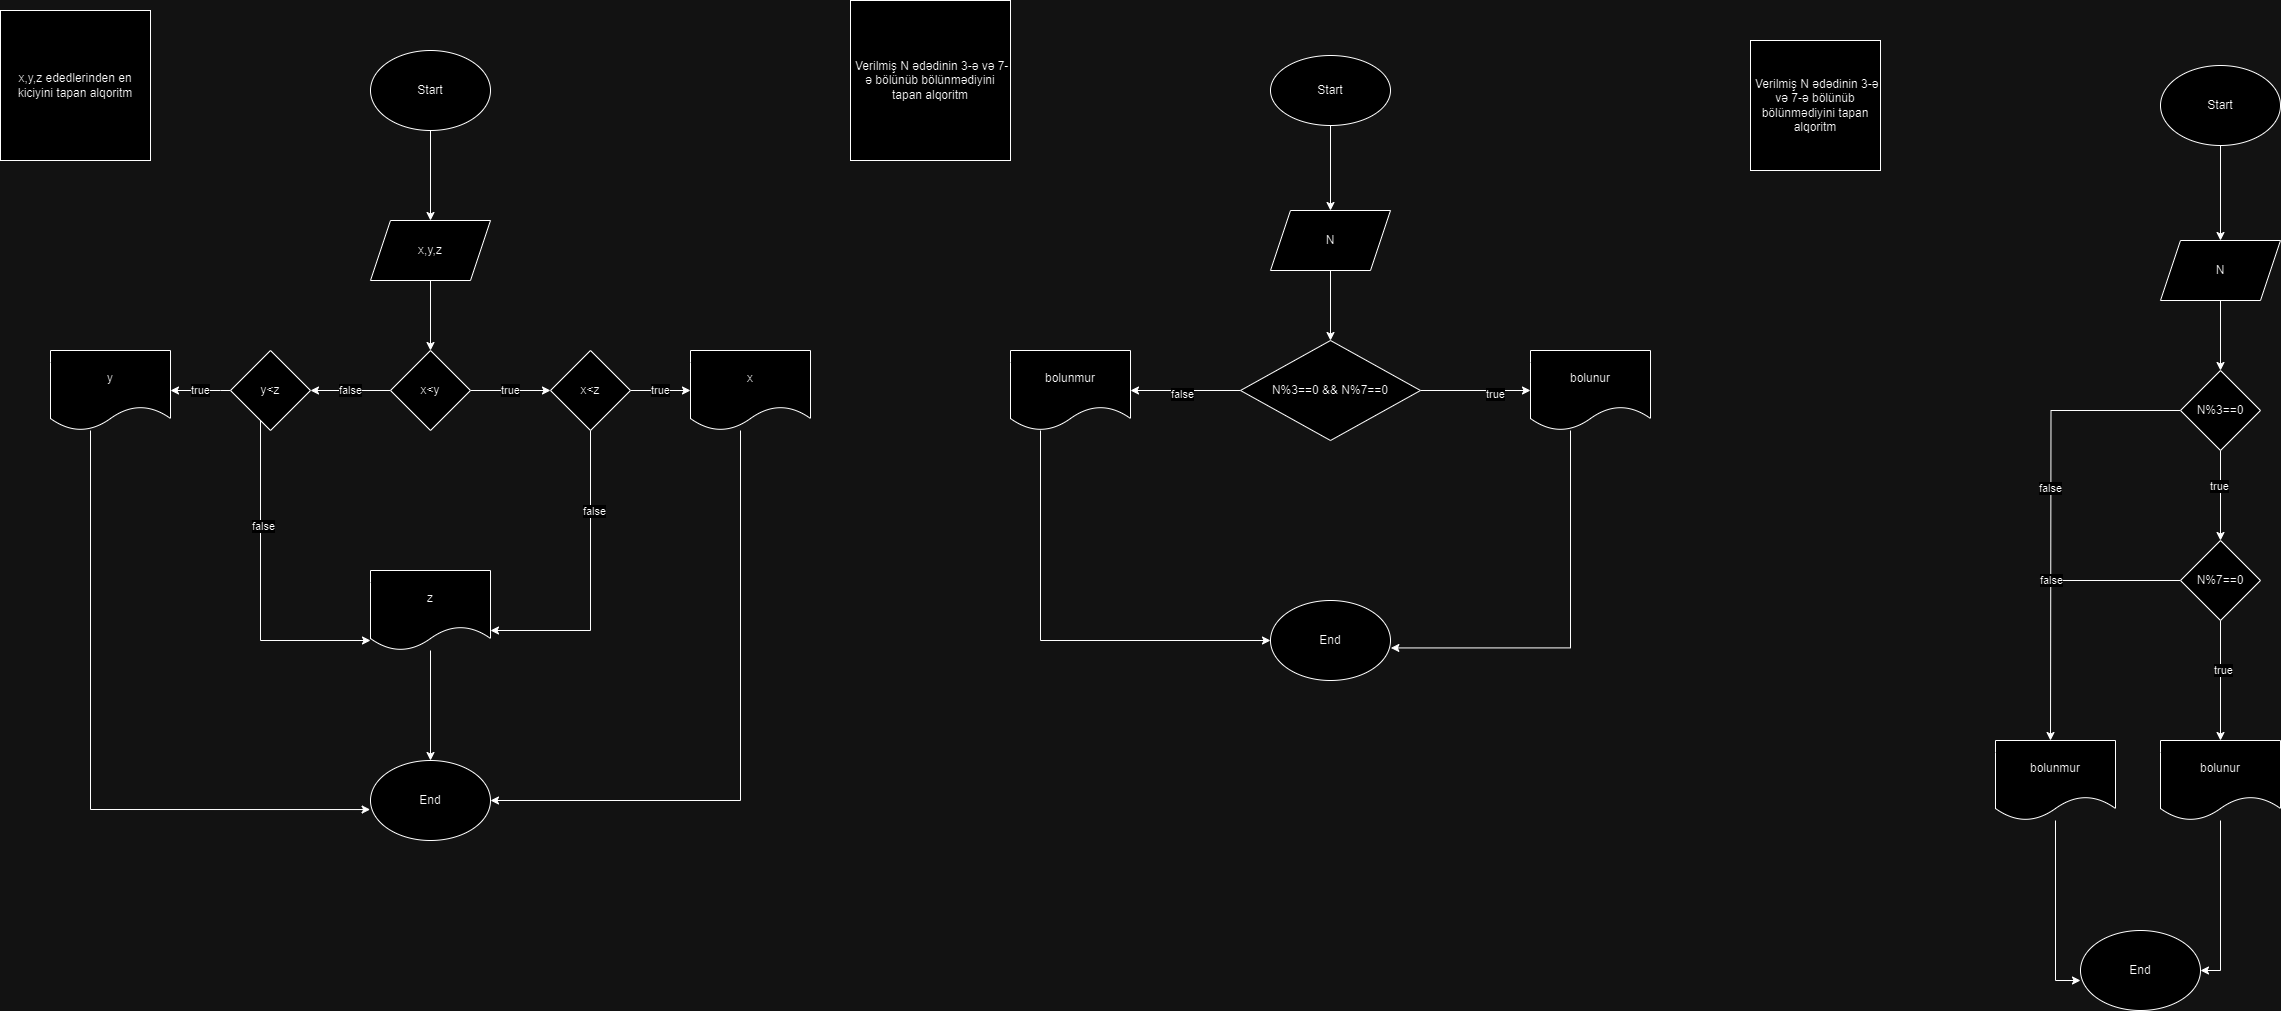

The diagram above was exported from draw.io. Its source (the exported page's mxGraphModel, read from the mxfile embedded in the PNG):
<mxGraphModel dx="1290" dy="557" grid="1" gridSize="10" guides="1" tooltips="1" connect="1" arrows="1" fold="1" page="1" pageScale="1" pageWidth="850" pageHeight="1100" math="0" shadow="0">
  <root>
    <mxCell id="0" />
    <mxCell id="1" parent="0" />
    <mxCell id="VbrVtDPPLuzA6V2Fln15-2" value="x,y,z ededlerinden en kiciyini tapan alqoritm&lt;br&gt;" style="whiteSpace=wrap;html=1;aspect=fixed;" vertex="1" parent="1">
      <mxGeometry x="10" y="30" width="150" height="150" as="geometry" />
    </mxCell>
    <mxCell id="VbrVtDPPLuzA6V2Fln15-5" value="" style="edgeStyle=orthogonalEdgeStyle;rounded=0;orthogonalLoop=1;jettySize=auto;html=1;" edge="1" parent="1" source="VbrVtDPPLuzA6V2Fln15-3" target="VbrVtDPPLuzA6V2Fln15-4">
      <mxGeometry relative="1" as="geometry" />
    </mxCell>
    <mxCell id="VbrVtDPPLuzA6V2Fln15-3" value="Start" style="ellipse;whiteSpace=wrap;html=1;" vertex="1" parent="1">
      <mxGeometry x="380" y="70" width="120" height="80" as="geometry" />
    </mxCell>
    <mxCell id="VbrVtDPPLuzA6V2Fln15-7" value="" style="edgeStyle=orthogonalEdgeStyle;rounded=0;orthogonalLoop=1;jettySize=auto;html=1;" edge="1" parent="1" source="VbrVtDPPLuzA6V2Fln15-4" target="VbrVtDPPLuzA6V2Fln15-6">
      <mxGeometry relative="1" as="geometry" />
    </mxCell>
    <mxCell id="VbrVtDPPLuzA6V2Fln15-4" value="x,y,z" style="shape=parallelogram;perimeter=parallelogramPerimeter;whiteSpace=wrap;html=1;fixedSize=1;" vertex="1" parent="1">
      <mxGeometry x="380" y="240" width="120" height="60" as="geometry" />
    </mxCell>
    <mxCell id="VbrVtDPPLuzA6V2Fln15-9" value="false" style="edgeStyle=orthogonalEdgeStyle;rounded=0;orthogonalLoop=1;jettySize=auto;html=1;" edge="1" parent="1" source="VbrVtDPPLuzA6V2Fln15-6" target="VbrVtDPPLuzA6V2Fln15-8">
      <mxGeometry relative="1" as="geometry">
        <Array as="points">
          <mxPoint x="370" y="410" />
          <mxPoint x="370" y="410" />
        </Array>
      </mxGeometry>
    </mxCell>
    <mxCell id="VbrVtDPPLuzA6V2Fln15-11" value="true" style="edgeStyle=orthogonalEdgeStyle;rounded=0;orthogonalLoop=1;jettySize=auto;html=1;" edge="1" parent="1" source="VbrVtDPPLuzA6V2Fln15-6" target="VbrVtDPPLuzA6V2Fln15-10">
      <mxGeometry relative="1" as="geometry" />
    </mxCell>
    <mxCell id="VbrVtDPPLuzA6V2Fln15-6" value="x&amp;lt;y" style="rhombus;whiteSpace=wrap;html=1;" vertex="1" parent="1">
      <mxGeometry x="400" y="370" width="80" height="80" as="geometry" />
    </mxCell>
    <mxCell id="VbrVtDPPLuzA6V2Fln15-15" value="true" style="edgeStyle=orthogonalEdgeStyle;rounded=0;orthogonalLoop=1;jettySize=auto;html=1;" edge="1" parent="1" source="VbrVtDPPLuzA6V2Fln15-8" target="VbrVtDPPLuzA6V2Fln15-14">
      <mxGeometry relative="1" as="geometry">
        <Array as="points">
          <mxPoint x="230" y="410" />
          <mxPoint x="230" y="410" />
        </Array>
      </mxGeometry>
    </mxCell>
    <mxCell id="VbrVtDPPLuzA6V2Fln15-8" value="y&amp;lt;z" style="rhombus;whiteSpace=wrap;html=1;" vertex="1" parent="1">
      <mxGeometry x="240" y="370" width="80" height="80" as="geometry" />
    </mxCell>
    <mxCell id="VbrVtDPPLuzA6V2Fln15-13" value="true" style="edgeStyle=orthogonalEdgeStyle;rounded=0;orthogonalLoop=1;jettySize=auto;html=1;" edge="1" parent="1" source="VbrVtDPPLuzA6V2Fln15-10" target="VbrVtDPPLuzA6V2Fln15-12">
      <mxGeometry relative="1" as="geometry" />
    </mxCell>
    <mxCell id="VbrVtDPPLuzA6V2Fln15-17" style="edgeStyle=orthogonalEdgeStyle;rounded=0;orthogonalLoop=1;jettySize=auto;html=1;entryX=1;entryY=0.75;entryDx=0;entryDy=0;" edge="1" parent="1" source="VbrVtDPPLuzA6V2Fln15-10" target="VbrVtDPPLuzA6V2Fln15-16">
      <mxGeometry relative="1" as="geometry">
        <Array as="points">
          <mxPoint x="600" y="650" />
        </Array>
      </mxGeometry>
    </mxCell>
    <mxCell id="VbrVtDPPLuzA6V2Fln15-19" value="false" style="edgeLabel;html=1;align=center;verticalAlign=middle;resizable=0;points=[];" vertex="1" connectable="0" parent="VbrVtDPPLuzA6V2Fln15-17">
      <mxGeometry x="-0.468" y="3" relative="1" as="geometry">
        <mxPoint as="offset" />
      </mxGeometry>
    </mxCell>
    <mxCell id="VbrVtDPPLuzA6V2Fln15-10" value="x&amp;lt;z" style="rhombus;whiteSpace=wrap;html=1;" vertex="1" parent="1">
      <mxGeometry x="560" y="370" width="80" height="80" as="geometry" />
    </mxCell>
    <mxCell id="VbrVtDPPLuzA6V2Fln15-25" style="edgeStyle=orthogonalEdgeStyle;rounded=0;orthogonalLoop=1;jettySize=auto;html=1;entryX=1;entryY=0.5;entryDx=0;entryDy=0;" edge="1" parent="1" source="VbrVtDPPLuzA6V2Fln15-12" target="VbrVtDPPLuzA6V2Fln15-21">
      <mxGeometry relative="1" as="geometry">
        <Array as="points">
          <mxPoint x="750" y="820" />
        </Array>
      </mxGeometry>
    </mxCell>
    <mxCell id="VbrVtDPPLuzA6V2Fln15-12" value="x" style="shape=document;whiteSpace=wrap;html=1;boundedLbl=1;" vertex="1" parent="1">
      <mxGeometry x="700" y="370" width="120" height="80" as="geometry" />
    </mxCell>
    <mxCell id="VbrVtDPPLuzA6V2Fln15-14" value="y" style="shape=document;whiteSpace=wrap;html=1;boundedLbl=1;" vertex="1" parent="1">
      <mxGeometry x="60" y="370" width="120" height="80" as="geometry" />
    </mxCell>
    <mxCell id="VbrVtDPPLuzA6V2Fln15-22" style="edgeStyle=orthogonalEdgeStyle;rounded=0;orthogonalLoop=1;jettySize=auto;html=1;entryX=0.5;entryY=0;entryDx=0;entryDy=0;" edge="1" parent="1" source="VbrVtDPPLuzA6V2Fln15-16" target="VbrVtDPPLuzA6V2Fln15-21">
      <mxGeometry relative="1" as="geometry" />
    </mxCell>
    <mxCell id="VbrVtDPPLuzA6V2Fln15-16" value="z" style="shape=document;whiteSpace=wrap;html=1;boundedLbl=1;" vertex="1" parent="1">
      <mxGeometry x="380" y="590" width="120" height="80" as="geometry" />
    </mxCell>
    <mxCell id="VbrVtDPPLuzA6V2Fln15-18" style="edgeStyle=orthogonalEdgeStyle;rounded=0;orthogonalLoop=1;jettySize=auto;html=1;entryX=0;entryY=0.875;entryDx=0;entryDy=0;entryPerimeter=0;" edge="1" parent="1" source="VbrVtDPPLuzA6V2Fln15-8" target="VbrVtDPPLuzA6V2Fln15-16">
      <mxGeometry relative="1" as="geometry">
        <Array as="points">
          <mxPoint x="270" y="660" />
        </Array>
      </mxGeometry>
    </mxCell>
    <mxCell id="VbrVtDPPLuzA6V2Fln15-20" value="false" style="edgeLabel;html=1;align=center;verticalAlign=middle;resizable=0;points=[];" vertex="1" connectable="0" parent="VbrVtDPPLuzA6V2Fln15-18">
      <mxGeometry x="-0.3648" y="2" relative="1" as="geometry">
        <mxPoint as="offset" />
      </mxGeometry>
    </mxCell>
    <mxCell id="VbrVtDPPLuzA6V2Fln15-21" value="End" style="ellipse;whiteSpace=wrap;html=1;" vertex="1" parent="1">
      <mxGeometry x="380" y="780" width="120" height="80" as="geometry" />
    </mxCell>
    <mxCell id="VbrVtDPPLuzA6V2Fln15-24" style="edgeStyle=orthogonalEdgeStyle;rounded=0;orthogonalLoop=1;jettySize=auto;html=1;entryX=-0.003;entryY=0.613;entryDx=0;entryDy=0;entryPerimeter=0;" edge="1" parent="1" source="VbrVtDPPLuzA6V2Fln15-14" target="VbrVtDPPLuzA6V2Fln15-21">
      <mxGeometry relative="1" as="geometry">
        <Array as="points">
          <mxPoint x="100" y="829" />
        </Array>
      </mxGeometry>
    </mxCell>
    <mxCell id="VbrVtDPPLuzA6V2Fln15-26" value="&amp;nbsp;Verilmiş N ədədinin 3-ə və 7-ə bölünüb bölünmədiyini tapan alqoritm" style="whiteSpace=wrap;html=1;aspect=fixed;" vertex="1" parent="1">
      <mxGeometry x="860" y="20" width="160" height="160" as="geometry" />
    </mxCell>
    <mxCell id="VbrVtDPPLuzA6V2Fln15-29" value="" style="edgeStyle=orthogonalEdgeStyle;rounded=0;orthogonalLoop=1;jettySize=auto;html=1;" edge="1" parent="1" source="VbrVtDPPLuzA6V2Fln15-27" target="VbrVtDPPLuzA6V2Fln15-28">
      <mxGeometry relative="1" as="geometry" />
    </mxCell>
    <mxCell id="VbrVtDPPLuzA6V2Fln15-27" value="Start" style="ellipse;whiteSpace=wrap;html=1;" vertex="1" parent="1">
      <mxGeometry x="1280" y="75" width="120" height="70" as="geometry" />
    </mxCell>
    <mxCell id="VbrVtDPPLuzA6V2Fln15-31" value="" style="edgeStyle=orthogonalEdgeStyle;rounded=0;orthogonalLoop=1;jettySize=auto;html=1;" edge="1" parent="1" source="VbrVtDPPLuzA6V2Fln15-28" target="VbrVtDPPLuzA6V2Fln15-30">
      <mxGeometry relative="1" as="geometry" />
    </mxCell>
    <mxCell id="VbrVtDPPLuzA6V2Fln15-28" value="N" style="shape=parallelogram;perimeter=parallelogramPerimeter;whiteSpace=wrap;html=1;fixedSize=1;" vertex="1" parent="1">
      <mxGeometry x="1280" y="230" width="120" height="60" as="geometry" />
    </mxCell>
    <mxCell id="VbrVtDPPLuzA6V2Fln15-33" value="" style="edgeStyle=orthogonalEdgeStyle;rounded=0;orthogonalLoop=1;jettySize=auto;html=1;" edge="1" parent="1" source="VbrVtDPPLuzA6V2Fln15-30" target="VbrVtDPPLuzA6V2Fln15-32">
      <mxGeometry relative="1" as="geometry" />
    </mxCell>
    <mxCell id="VbrVtDPPLuzA6V2Fln15-34" value="false" style="edgeLabel;html=1;align=center;verticalAlign=middle;resizable=0;points=[];" vertex="1" connectable="0" parent="VbrVtDPPLuzA6V2Fln15-33">
      <mxGeometry x="0.0727" y="3" relative="1" as="geometry">
        <mxPoint as="offset" />
      </mxGeometry>
    </mxCell>
    <mxCell id="VbrVtDPPLuzA6V2Fln15-36" value="" style="edgeStyle=orthogonalEdgeStyle;rounded=0;orthogonalLoop=1;jettySize=auto;html=1;" edge="1" parent="1" source="VbrVtDPPLuzA6V2Fln15-30" target="VbrVtDPPLuzA6V2Fln15-35">
      <mxGeometry relative="1" as="geometry" />
    </mxCell>
    <mxCell id="VbrVtDPPLuzA6V2Fln15-37" value="true" style="edgeLabel;html=1;align=center;verticalAlign=middle;resizable=0;points=[];" vertex="1" connectable="0" parent="VbrVtDPPLuzA6V2Fln15-36">
      <mxGeometry x="0.3455" y="-3" relative="1" as="geometry">
        <mxPoint as="offset" />
      </mxGeometry>
    </mxCell>
    <mxCell id="VbrVtDPPLuzA6V2Fln15-30" value="N%3==0 &amp;amp;&amp;amp; N%7==0" style="rhombus;whiteSpace=wrap;html=1;" vertex="1" parent="1">
      <mxGeometry x="1250" y="360" width="180" height="100" as="geometry" />
    </mxCell>
    <mxCell id="VbrVtDPPLuzA6V2Fln15-39" style="edgeStyle=orthogonalEdgeStyle;rounded=0;orthogonalLoop=1;jettySize=auto;html=1;entryX=0;entryY=0.5;entryDx=0;entryDy=0;" edge="1" parent="1" source="VbrVtDPPLuzA6V2Fln15-32" target="VbrVtDPPLuzA6V2Fln15-38">
      <mxGeometry relative="1" as="geometry">
        <Array as="points">
          <mxPoint x="1050" y="660" />
        </Array>
      </mxGeometry>
    </mxCell>
    <mxCell id="VbrVtDPPLuzA6V2Fln15-32" value="bolunmur" style="shape=document;whiteSpace=wrap;html=1;boundedLbl=1;" vertex="1" parent="1">
      <mxGeometry x="1020" y="370" width="120" height="80" as="geometry" />
    </mxCell>
    <mxCell id="VbrVtDPPLuzA6V2Fln15-35" value="bolunur" style="shape=document;whiteSpace=wrap;html=1;boundedLbl=1;" vertex="1" parent="1">
      <mxGeometry x="1540" y="370" width="120" height="80" as="geometry" />
    </mxCell>
    <mxCell id="VbrVtDPPLuzA6V2Fln15-38" value="End" style="ellipse;whiteSpace=wrap;html=1;" vertex="1" parent="1">
      <mxGeometry x="1280" y="620" width="120" height="80" as="geometry" />
    </mxCell>
    <mxCell id="VbrVtDPPLuzA6V2Fln15-40" style="edgeStyle=orthogonalEdgeStyle;rounded=0;orthogonalLoop=1;jettySize=auto;html=1;entryX=1.003;entryY=0.593;entryDx=0;entryDy=0;entryPerimeter=0;" edge="1" parent="1" source="VbrVtDPPLuzA6V2Fln15-35" target="VbrVtDPPLuzA6V2Fln15-38">
      <mxGeometry relative="1" as="geometry">
        <Array as="points">
          <mxPoint x="1580" y="667" />
        </Array>
      </mxGeometry>
    </mxCell>
    <mxCell id="VbrVtDPPLuzA6V2Fln15-41" value="&amp;nbsp;Verilmiş N ədədinin 3-ə və 7-ə bölünüb bölünmədiyini tapan alqoritm" style="whiteSpace=wrap;html=1;aspect=fixed;" vertex="1" parent="1">
      <mxGeometry x="1760" y="60" width="130" height="130" as="geometry" />
    </mxCell>
    <mxCell id="VbrVtDPPLuzA6V2Fln15-44" value="" style="edgeStyle=orthogonalEdgeStyle;rounded=0;orthogonalLoop=1;jettySize=auto;html=1;" edge="1" parent="1" source="VbrVtDPPLuzA6V2Fln15-42" target="VbrVtDPPLuzA6V2Fln15-43">
      <mxGeometry relative="1" as="geometry" />
    </mxCell>
    <mxCell id="VbrVtDPPLuzA6V2Fln15-42" value="Start" style="ellipse;whiteSpace=wrap;html=1;" vertex="1" parent="1">
      <mxGeometry x="2170" y="85" width="120" height="80" as="geometry" />
    </mxCell>
    <mxCell id="VbrVtDPPLuzA6V2Fln15-46" value="" style="edgeStyle=orthogonalEdgeStyle;rounded=0;orthogonalLoop=1;jettySize=auto;html=1;" edge="1" parent="1" source="VbrVtDPPLuzA6V2Fln15-43" target="VbrVtDPPLuzA6V2Fln15-45">
      <mxGeometry relative="1" as="geometry" />
    </mxCell>
    <mxCell id="VbrVtDPPLuzA6V2Fln15-43" value="N" style="shape=parallelogram;perimeter=parallelogramPerimeter;whiteSpace=wrap;html=1;fixedSize=1;" vertex="1" parent="1">
      <mxGeometry x="2170" y="260" width="120" height="60" as="geometry" />
    </mxCell>
    <mxCell id="VbrVtDPPLuzA6V2Fln15-47" style="edgeStyle=orthogonalEdgeStyle;rounded=0;orthogonalLoop=1;jettySize=auto;html=1;exitX=0;exitY=0.5;exitDx=0;exitDy=0;" edge="1" parent="1" source="VbrVtDPPLuzA6V2Fln15-45">
      <mxGeometry relative="1" as="geometry">
        <mxPoint x="2060" y="760" as="targetPoint" />
      </mxGeometry>
    </mxCell>
    <mxCell id="VbrVtDPPLuzA6V2Fln15-49" value="false" style="edgeLabel;html=1;align=center;verticalAlign=middle;resizable=0;points=[];" vertex="1" connectable="0" parent="VbrVtDPPLuzA6V2Fln15-47">
      <mxGeometry x="-0.0988" y="-1" relative="1" as="geometry">
        <mxPoint as="offset" />
      </mxGeometry>
    </mxCell>
    <mxCell id="VbrVtDPPLuzA6V2Fln15-51" value="" style="edgeStyle=orthogonalEdgeStyle;rounded=0;orthogonalLoop=1;jettySize=auto;html=1;" edge="1" parent="1" source="VbrVtDPPLuzA6V2Fln15-45" target="VbrVtDPPLuzA6V2Fln15-50">
      <mxGeometry relative="1" as="geometry" />
    </mxCell>
    <mxCell id="VbrVtDPPLuzA6V2Fln15-52" value="true" style="edgeLabel;html=1;align=center;verticalAlign=middle;resizable=0;points=[];" vertex="1" connectable="0" parent="VbrVtDPPLuzA6V2Fln15-51">
      <mxGeometry x="-0.23" y="-2" relative="1" as="geometry">
        <mxPoint as="offset" />
      </mxGeometry>
    </mxCell>
    <mxCell id="VbrVtDPPLuzA6V2Fln15-45" value="N%3==0" style="rhombus;whiteSpace=wrap;html=1;" vertex="1" parent="1">
      <mxGeometry x="2190" y="390" width="80" height="80" as="geometry" />
    </mxCell>
    <mxCell id="VbrVtDPPLuzA6V2Fln15-48" value="bolunmur" style="shape=document;whiteSpace=wrap;html=1;boundedLbl=1;" vertex="1" parent="1">
      <mxGeometry x="2005" y="760" width="120" height="80" as="geometry" />
    </mxCell>
    <mxCell id="VbrVtDPPLuzA6V2Fln15-53" style="edgeStyle=orthogonalEdgeStyle;rounded=0;orthogonalLoop=1;jettySize=auto;html=1;" edge="1" parent="1" source="VbrVtDPPLuzA6V2Fln15-50">
      <mxGeometry relative="1" as="geometry">
        <mxPoint x="2050" y="600" as="targetPoint" />
      </mxGeometry>
    </mxCell>
    <mxCell id="VbrVtDPPLuzA6V2Fln15-54" value="false" style="edgeLabel;html=1;align=center;verticalAlign=middle;resizable=0;points=[];" vertex="1" connectable="0" parent="VbrVtDPPLuzA6V2Fln15-53">
      <mxGeometry x="0.8325" y="-1" relative="1" as="geometry">
        <mxPoint x="-1" as="offset" />
      </mxGeometry>
    </mxCell>
    <mxCell id="VbrVtDPPLuzA6V2Fln15-56" value="" style="edgeStyle=orthogonalEdgeStyle;rounded=0;orthogonalLoop=1;jettySize=auto;html=1;" edge="1" parent="1" source="VbrVtDPPLuzA6V2Fln15-50" target="VbrVtDPPLuzA6V2Fln15-55">
      <mxGeometry relative="1" as="geometry" />
    </mxCell>
    <mxCell id="VbrVtDPPLuzA6V2Fln15-57" value="true" style="edgeLabel;html=1;align=center;verticalAlign=middle;resizable=0;points=[];" vertex="1" connectable="0" parent="VbrVtDPPLuzA6V2Fln15-56">
      <mxGeometry x="-0.18" y="2" relative="1" as="geometry">
        <mxPoint as="offset" />
      </mxGeometry>
    </mxCell>
    <mxCell id="VbrVtDPPLuzA6V2Fln15-50" value="N%7==0" style="rhombus;whiteSpace=wrap;html=1;" vertex="1" parent="1">
      <mxGeometry x="2190" y="560" width="80" height="80" as="geometry" />
    </mxCell>
    <mxCell id="VbrVtDPPLuzA6V2Fln15-61" style="edgeStyle=orthogonalEdgeStyle;rounded=0;orthogonalLoop=1;jettySize=auto;html=1;entryX=1;entryY=0.5;entryDx=0;entryDy=0;" edge="1" parent="1" source="VbrVtDPPLuzA6V2Fln15-55" target="VbrVtDPPLuzA6V2Fln15-58">
      <mxGeometry relative="1" as="geometry" />
    </mxCell>
    <mxCell id="VbrVtDPPLuzA6V2Fln15-55" value="bolunur" style="shape=document;whiteSpace=wrap;html=1;boundedLbl=1;" vertex="1" parent="1">
      <mxGeometry x="2170" y="760" width="120" height="80" as="geometry" />
    </mxCell>
    <mxCell id="VbrVtDPPLuzA6V2Fln15-58" value="End" style="ellipse;whiteSpace=wrap;html=1;" vertex="1" parent="1">
      <mxGeometry x="2090" y="950" width="120" height="80" as="geometry" />
    </mxCell>
    <mxCell id="VbrVtDPPLuzA6V2Fln15-59" style="edgeStyle=orthogonalEdgeStyle;rounded=0;orthogonalLoop=1;jettySize=auto;html=1;entryX=0;entryY=0.625;entryDx=0;entryDy=0;entryPerimeter=0;" edge="1" parent="1" source="VbrVtDPPLuzA6V2Fln15-48" target="VbrVtDPPLuzA6V2Fln15-58">
      <mxGeometry relative="1" as="geometry" />
    </mxCell>
  </root>
</mxGraphModel>